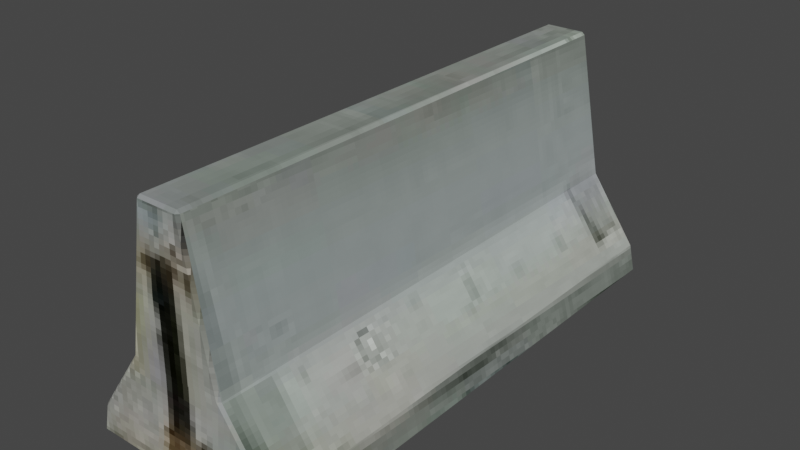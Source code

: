# Source: Sketchfab_2023_02_22_22_43_05.blend  (saved by Blender 3.4.6; exported with 4.5.12 LTS)
import bpy
from mathutils import Matrix  # noqa: F401  (used for matrix-valued properties, if any)

bpy.ops.wm.read_factory_settings(use_empty=True)
scene = bpy.context.scene
scene.name = 'Scene'

# ---- collections
col_collection = bpy.data.collections.new('Collection'); scene.collection.children.link(col_collection)

# ---- images (referenced by path relative to the original .blend; pixels are not part of the script)
import os
ASSET_DIR = os.environ.get("B2B_ASSET_DIR", "")  # directory of the original .blend (textures are referenced by path, not embedded)
HERE = os.path.dirname(os.path.abspath(__file__))  # packed textures are extracted next to this script under _unpacked/

def load_image(name, relpath, width, height, colorspace="sRGB"):
    """Load a texture the original file referenced (path relative to the .blend, or extracted next to this script)."""
    p = next((c for c in (os.path.join(HERE, relpath), os.path.join(ASSET_DIR, relpath)) if relpath and os.path.exists(c)), "")
    if p:
        img = bpy.data.images.load(p, check_existing=True)
        img.name = name
    else:  # same state as the original file: an image datablock whose file is absent (Cycles renders it pink)
        img = bpy.data.images.new(name, width, height)
        img.source = "FILE"
        img.filepath = "//" + (relpath or name)
    img.colorspace_settings.name = colorspace
    return img
img_20_jersey_barrier_1_1_jpg = load_image('20-Jersey-Barrier-1-1.jpg', '_unpacked/20-Jersey-Barrier-1-1.5912022d.jpg', 128, 128, 'sRGB')

# ---- materials (node trees are filled in below, after node groups)
mat_material = bpy.data.materials.new('Material')
mat_material.alpha_threshold = 0.0
mat_material.use_transparent_shadow = False
mat_material.roughness = 0.5
mat_material.line_color = (0.0, 0.0, 0.0, 1.0)

# ---- material node trees
mat_material.use_nodes = True; mat_material.node_tree.nodes.clear()
_N = mat_material.node_tree.nodes; _L = mat_material.node_tree.links
n0 = _N.new('ShaderNodeOutputMaterial'); n0.name = 'Material Output'; n0.location = (300, 300)
n1 = _N.new('ShaderNodeBsdfPrincipled'); n1.name = 'Principled BSDF'; n1.location = (10, 300)
n1.distribution = 'GGX'
n1.subsurface_method = 'RANDOM_WALK_SKIN'
n1.inputs[2].default_value = 1.0
n1.inputs[3].default_value = 1.45
n1.inputs[11].default_value = 1.01
n1.inputs[13].default_value = 0.0
n1.inputs[27].default_value = (0.0, 0.0, 0.0, 1.0)
n1.inputs[28].default_value = 1.0
n2 = _N.new('ShaderNodeTexImage'); n2.name = 'Image Texture'; n2.location = (-280, 271)
n2.image = img_20_jersey_barrier_1_1_jpg
n2.interpolation = 'Closest'
_L.new(n1.outputs[0], n0.inputs[0])
_L.new(n2.outputs[0], n1.inputs[0])
n0.is_active_output = True

# ---- world
world_world = bpy.data.worlds.new('World'); scene.world = world_world
world_world.use_nodes = True; world_world.node_tree.nodes.clear()
_N = world_world.node_tree.nodes; _L = world_world.node_tree.links
n0 = _N.new('ShaderNodeOutputWorld'); n0.name = 'World Output'; n0.location = (300, 300)
n1 = _N.new('ShaderNodeBackground'); n1.name = 'Background'; n1.location = (10, 300)
n1.inputs[0].default_value = (0.05088, 0.05088, 0.05088, 1.0)
_L.new(n1.outputs[0], n0.inputs[0])
n0.is_active_output = True
world_world.color = (0.05088, 0.05088, 0.05088)
world_world.use_sun_shadow = False
world_world.sun_shadow_jitter_overblur = 0.0

# ---- meshes
me_cube = bpy.data.meshes.new('Cube')
me_cube.from_pydata([(0.367, 0.9945, -0.003073), (0.39, 0.9945, -0.103), (0.367, -0.9945, -0.003073), (0.39, -0.9945, -0.103), (-0.367, 0.9945, -0.003073), (-0.39, 0.9945, -0.103), (-0.367, -0.9945, -0.003073), (-0.39, -0.9945, -0.103), (0.185, -0.9945, 0.2565), (-0.185, -0.9945, 0.2565), (0.185, 0.9945, 0.2565), (-0.185, 0.9945, 0.2565), (0.08428, -0.9945, 0.8109), (-0.08428, -0.9945, 0.8109), (0.08428, 0.9945, 0.8109), (-0.08428, 0.9945, 0.8109)], [], [(4, 6, 9, 11), (3, 2, 6, 7), (7, 6, 4, 5), (1, 0, 2, 3), (5, 4, 0, 1), (11, 9, 13, 15), (2, 0, 10, 8), (0, 4, 11, 10), (6, 2, 8, 9), (14, 15, 13, 12), (9, 8, 12, 13), (10, 11, 15, 14), (8, 10, 14, 12)])
_uv = me_cube.uv_layers.new(name='UVMap')
_uv.uv.foreach_set('vector', [0.07908, 0.554, 0.7543, 0.575, 0.7544, 0.7022, 0.08385, 0.6983, 0.665, 0.136, 0.6483, 0.1688, 0.407, 0.1712, 0.3964, 0.1362, 0.7551, 0.5399, 0.7556, 0.5736, 0.07828, 0.5523, 0.07941, 0.5145, 0.754, 0.54, 0.7563, 0.5742, 0.08038, 0.5527, 0.08, 0.5145, 0.3966, 0.1348, 0.405, 0.1704, 0.6485, 0.1703, 0.6651, 0.137, 0.7549, 0.7044, 0.08144, 0.692, 0.08454, 0.9041, 0.7515, 0.9157, 0.08406, 0.5577, 0.7559, 0.5781, 0.7544, 0.7022, 0.08279, 0.6902, 0.6486, 0.1693, 0.406, 0.1724, 0.4605, 0.2704, 0.5808, 0.2735, 0.4071, 0.1709, 0.6472, 0.1706, 0.5793, 0.2724, 0.4608, 0.2696, 0.123, 0.9164, 0.1215, 0.8749, 0.9773, 0.8758, 0.9758, 0.9198, 0.4603, 0.2708, 0.5808, 0.274, 0.5451, 0.5146, 0.4806, 0.5158, 0.5804, 0.2729, 0.461, 0.2709, 0.4803, 0.5151, 0.5451, 0.5151, 0.08072, 0.6917, 0.7541, 0.7024, 0.751, 0.9158, 0.08693, 0.9036])
me_cube.materials.append(mat_material)
me_cube.use_mirror_vertex_groups = False
me_cube.update()
arm_metarig = bpy.data.armatures.new('metarig')  # bones are not reproduced

# ---- objects
ob_cube = bpy.data.objects.new('Cube', me_cube)
ob_metarig = bpy.data.objects.new('metarig', arm_metarig)

# ---- transforms, parenting, visibility, modifiers, constraints
ob_cube.location = (0.0, 0.0, 0.0)
ob_cube.scale = (1.207, 1.207, 1.207)
ob_cube.lock_rotations_4d = False
ob_cube.empty_display_type = 'ARROWS'
ob_cube.lineart.crease_threshold = 0.0
_m = ob_cube.modifiers.new('Bevel', 'BEVEL')
_m.width = 0.01
_m.width_pct = 0.01
ob_metarig.location = (0.06408, -1.665, -0.059)

# ---- collection membership
col_collection.objects.link(ob_cube)
col_collection.objects.link(ob_metarig)

# ---- scene / render settings (as saved in the file)
scene.frame_start = 1; scene.frame_end = 250; scene.frame_set(0)
scene.render.engine = 'BLENDER_EEVEE_NEXT'
scene.cycles.sampling_pattern = 'TABULATED_SOBOL'
scene.cycles.use_light_tree = False
scene.view_settings.view_transform = 'Filmic'
bpy.context.view_layer.update()

# ---- added for rendering (the .blend has no active camera and no usable light): camera, sun
cam_auto = bpy.data.cameras.new('AutoCamera')
cam_auto.lens = 50.0
cam_auto.sensor_width = 36.0
cam_auto.clip_end = 1000.0
ob_auto_camera = bpy.data.objects.new('AutoCamera', cam_auto)
scene.collection.objects.link(ob_auto_camera)
ob_auto_camera.location = (2.5956, -3.11473, 2.50385)
ob_auto_camera.rotation_euler = (1.09748, -7.21219e-08, 0.694738)
scene.camera = ob_auto_camera
light_auto_sun = bpy.data.lights.new('AutoSun', 'SUN')
light_auto_sun.energy = 3.0
light_auto_sun.angle = 0.0523599
ob_auto_sun = bpy.data.objects.new('AutoSun', light_auto_sun)
scene.collection.objects.link(ob_auto_sun)
ob_auto_sun.rotation_euler = (0.872665, 0.174533, 0.523599)
bpy.context.view_layer.update()
